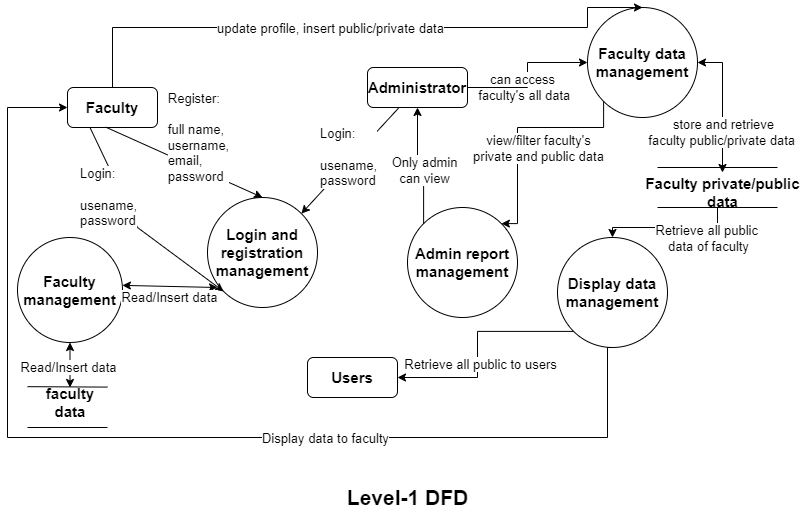

The diagram above was exported from draw.io. Its source (the exported page's mxGraphModel, read from the mxfile embedded in the PNG):
<mxGraphModel dx="1005" dy="595" grid="1" gridSize="10" guides="1" tooltips="1" connect="1" arrows="1" fold="1" page="1" pageScale="1" pageWidth="850" pageHeight="1100" math="0" shadow="0">
  <root>
    <mxCell id="0" />
    <mxCell id="1" parent="0" />
    <mxCell id="d7XJy2l1JlmCfFLryrPM-1" value="Login and registration management" style="ellipse;whiteSpace=wrap;html=1;aspect=fixed;fontSize=15;fontStyle=1" parent="1" vertex="1">
      <mxGeometry x="210" y="240" width="110" height="110" as="geometry" />
    </mxCell>
    <mxCell id="d7XJy2l1JlmCfFLryrPM-2" value="Faculty management" style="ellipse;whiteSpace=wrap;html=1;aspect=fixed;fontSize=15;fontStyle=1" parent="1" vertex="1">
      <mxGeometry x="20" y="280" width="105" height="105" as="geometry" />
    </mxCell>
    <mxCell id="BE79w4iS3xt2vKi8OsrU-31" style="edgeStyle=orthogonalEdgeStyle;rounded=0;orthogonalLoop=1;jettySize=auto;html=1;exitX=0;exitY=1;exitDx=0;exitDy=0;entryX=1;entryY=0;entryDx=0;entryDy=0;fontSize=10;" parent="1" source="d7XJy2l1JlmCfFLryrPM-3" target="d7XJy2l1JlmCfFLryrPM-4" edge="1">
      <mxGeometry relative="1" as="geometry">
        <Array as="points">
          <mxPoint x="606" y="170" />
          <mxPoint x="520" y="170" />
          <mxPoint x="520" y="266" />
        </Array>
      </mxGeometry>
    </mxCell>
    <mxCell id="BE79w4iS3xt2vKi8OsrU-32" value="view/filter faculty's&lt;br style=&quot;font-size: 13px;&quot;&gt;private and public data" style="edgeLabel;html=1;align=center;verticalAlign=middle;resizable=0;points=[];fontSize=13;" parent="BE79w4iS3xt2vKi8OsrU-31" vertex="1" connectable="0">
      <mxGeometry x="0.2187" y="-1" relative="1" as="geometry">
        <mxPoint x="21" y="-4" as="offset" />
      </mxGeometry>
    </mxCell>
    <mxCell id="BE79w4iS3xt2vKi8OsrU-36" style="edgeStyle=orthogonalEdgeStyle;rounded=0;orthogonalLoop=1;jettySize=auto;html=1;exitX=1;exitY=0.5;exitDx=0;exitDy=0;fontSize=10;startArrow=classic;startFill=1;" parent="1" source="d7XJy2l1JlmCfFLryrPM-3" target="BE79w4iS3xt2vKi8OsrU-35" edge="1">
      <mxGeometry relative="1" as="geometry" />
    </mxCell>
    <mxCell id="BE79w4iS3xt2vKi8OsrU-37" value="store and retrieve&lt;br style=&quot;font-size: 13px;&quot;&gt;faculty public/private data&amp;nbsp;" style="edgeLabel;html=1;align=center;verticalAlign=middle;resizable=0;points=[];fontSize=13;" parent="BE79w4iS3xt2vKi8OsrU-36" vertex="1" connectable="0">
      <mxGeometry x="-0.1101" relative="1" as="geometry">
        <mxPoint y="34" as="offset" />
      </mxGeometry>
    </mxCell>
    <mxCell id="d7XJy2l1JlmCfFLryrPM-3" value="Faculty data management" style="ellipse;whiteSpace=wrap;html=1;aspect=fixed;fontSize=15;fontStyle=1" parent="1" vertex="1">
      <mxGeometry x="590" y="50" width="110" height="110" as="geometry" />
    </mxCell>
    <mxCell id="d7XJy2l1JlmCfFLryrPM-4" value="Admin report management" style="ellipse;whiteSpace=wrap;html=1;aspect=fixed;fontSize=15;fontStyle=1" parent="1" vertex="1">
      <mxGeometry x="410" y="250" width="110" height="110" as="geometry" />
    </mxCell>
    <mxCell id="BE79w4iS3xt2vKi8OsrU-44" style="edgeStyle=orthogonalEdgeStyle;rounded=0;orthogonalLoop=1;jettySize=auto;html=1;exitX=0;exitY=1;exitDx=0;exitDy=0;entryX=1;entryY=0.5;entryDx=0;entryDy=0;fontSize=10;startArrow=none;startFill=0;endArrow=classic;endFill=1;" parent="1" source="d7XJy2l1JlmCfFLryrPM-7" target="d7XJy2l1JlmCfFLryrPM-10" edge="1">
      <mxGeometry relative="1" as="geometry" />
    </mxCell>
    <mxCell id="BE79w4iS3xt2vKi8OsrU-45" value="Retrieve all public to users" style="edgeLabel;html=1;align=center;verticalAlign=middle;resizable=0;points=[];fontSize=13;" parent="BE79w4iS3xt2vKi8OsrU-44" vertex="1" connectable="0">
      <mxGeometry x="0.1578" y="2" relative="1" as="geometry">
        <mxPoint as="offset" />
      </mxGeometry>
    </mxCell>
    <mxCell id="d7XJy2l1JlmCfFLryrPM-7" value="Display data management" style="ellipse;whiteSpace=wrap;html=1;aspect=fixed;fontSize=15;fontStyle=1" parent="1" vertex="1">
      <mxGeometry x="560" y="280" width="110" height="110" as="geometry" />
    </mxCell>
    <mxCell id="BE79w4iS3xt2vKi8OsrU-23" style="edgeStyle=orthogonalEdgeStyle;rounded=0;orthogonalLoop=1;jettySize=auto;html=1;exitX=0.5;exitY=0;exitDx=0;exitDy=0;entryX=0.5;entryY=0;entryDx=0;entryDy=0;fontSize=10;" parent="1" source="d7XJy2l1JlmCfFLryrPM-8" target="d7XJy2l1JlmCfFLryrPM-3" edge="1">
      <mxGeometry relative="1" as="geometry">
        <Array as="points">
          <mxPoint x="115" y="70" />
          <mxPoint x="590" y="70" />
          <mxPoint x="590" y="50" />
        </Array>
      </mxGeometry>
    </mxCell>
    <mxCell id="BE79w4iS3xt2vKi8OsrU-24" value="update profile, insert public/private data" style="edgeLabel;html=1;align=center;verticalAlign=middle;resizable=0;points=[];fontSize=13;" parent="BE79w4iS3xt2vKi8OsrU-23" vertex="1" connectable="0">
      <mxGeometry x="-0.0934" relative="1" as="geometry">
        <mxPoint as="offset" />
      </mxGeometry>
    </mxCell>
    <mxCell id="BE79w4iS3xt2vKi8OsrU-38" style="edgeStyle=orthogonalEdgeStyle;rounded=0;orthogonalLoop=1;jettySize=auto;html=1;exitX=0;exitY=0.5;exitDx=0;exitDy=0;entryX=0.5;entryY=1;entryDx=0;entryDy=0;fontSize=10;startArrow=classic;startFill=1;endArrow=none;endFill=0;" parent="1" source="d7XJy2l1JlmCfFLryrPM-8" target="d7XJy2l1JlmCfFLryrPM-7" edge="1">
      <mxGeometry relative="1" as="geometry">
        <Array as="points">
          <mxPoint x="10" y="150" />
          <mxPoint x="10" y="480" />
          <mxPoint x="610" y="480" />
        </Array>
      </mxGeometry>
    </mxCell>
    <mxCell id="BE79w4iS3xt2vKi8OsrU-39" value="Display data to faculty" style="edgeLabel;html=1;align=center;verticalAlign=middle;resizable=0;points=[];fontSize=13;" parent="BE79w4iS3xt2vKi8OsrU-38" vertex="1" connectable="0">
      <mxGeometry x="0.3034" relative="1" as="geometry">
        <mxPoint as="offset" />
      </mxGeometry>
    </mxCell>
    <mxCell id="d7XJy2l1JlmCfFLryrPM-8" value="Faculty" style="rounded=1;whiteSpace=wrap;html=1;fontSize=15;fontStyle=1" parent="1" vertex="1">
      <mxGeometry x="70" y="130" width="90" height="40" as="geometry" />
    </mxCell>
    <mxCell id="BE79w4iS3xt2vKi8OsrU-27" style="edgeStyle=orthogonalEdgeStyle;rounded=0;orthogonalLoop=1;jettySize=auto;html=1;exitX=1;exitY=0.5;exitDx=0;exitDy=0;fontSize=10;" parent="1" source="d7XJy2l1JlmCfFLryrPM-9" target="d7XJy2l1JlmCfFLryrPM-3" edge="1">
      <mxGeometry relative="1" as="geometry" />
    </mxCell>
    <mxCell id="BE79w4iS3xt2vKi8OsrU-40" style="edgeStyle=orthogonalEdgeStyle;rounded=0;orthogonalLoop=1;jettySize=auto;html=1;exitX=0.5;exitY=1;exitDx=0;exitDy=0;entryX=0;entryY=0;entryDx=0;entryDy=0;fontSize=10;startArrow=classic;startFill=1;endArrow=none;endFill=0;" parent="1" source="d7XJy2l1JlmCfFLryrPM-9" target="d7XJy2l1JlmCfFLryrPM-4" edge="1">
      <mxGeometry relative="1" as="geometry" />
    </mxCell>
    <mxCell id="BE79w4iS3xt2vKi8OsrU-41" value="Only admin&lt;br style=&quot;font-size: 13px;&quot;&gt;can view" style="edgeLabel;html=1;align=center;verticalAlign=middle;resizable=0;points=[];fontSize=13;" parent="BE79w4iS3xt2vKi8OsrU-40" vertex="1" connectable="0">
      <mxGeometry x="0.1371" relative="1" as="geometry">
        <mxPoint as="offset" />
      </mxGeometry>
    </mxCell>
    <mxCell id="d7XJy2l1JlmCfFLryrPM-9" value="Administrator" style="rounded=1;whiteSpace=wrap;html=1;fontSize=15;fontStyle=1" parent="1" vertex="1">
      <mxGeometry x="370" y="110" width="100" height="40" as="geometry" />
    </mxCell>
    <mxCell id="d7XJy2l1JlmCfFLryrPM-10" value="Users" style="rounded=1;whiteSpace=wrap;html=1;fontSize=15;fontStyle=1" parent="1" vertex="1">
      <mxGeometry x="310" y="400" width="90" height="40" as="geometry" />
    </mxCell>
    <mxCell id="BE79w4iS3xt2vKi8OsrU-2" value="" style="endArrow=classic;html=1;rounded=0;exitX=0.424;exitY=0.99;exitDx=0;exitDy=0;exitPerimeter=0;entryX=0.5;entryY=0;entryDx=0;entryDy=0;" parent="1" source="d7XJy2l1JlmCfFLryrPM-8" target="d7XJy2l1JlmCfFLryrPM-1" edge="1">
      <mxGeometry relative="1" as="geometry">
        <mxPoint x="370" y="370" as="sourcePoint" />
        <mxPoint x="470" y="370" as="targetPoint" />
      </mxGeometry>
    </mxCell>
    <mxCell id="BE79w4iS3xt2vKi8OsrU-3" value="&lt;div style=&quot;text-align: left ; font-size: 13px&quot;&gt;&lt;span style=&quot;background-color: rgb(255 , 255 , 255) ; color: rgb(0 , 0 , 0) ; font-size: 13px&quot;&gt;&lt;font style=&quot;font-size: 13px&quot;&gt;Register:&lt;/font&gt;&lt;/span&gt;&lt;/div&gt;&lt;div style=&quot;text-align: left ; font-size: 13px&quot;&gt;&lt;span style=&quot;background-color: rgb(255 , 255 , 255) ; color: rgb(0 , 0 , 0) ; font-size: 13px&quot;&gt;&lt;font style=&quot;font-size: 13px&quot;&gt;&lt;br style=&quot;font-size: 13px&quot;&gt;&lt;/font&gt;&lt;/span&gt;&lt;/div&gt;&lt;div style=&quot;text-align: left ; font-size: 13px&quot;&gt;&lt;span style=&quot;background-color: rgb(255 , 255 , 255) ; color: rgb(0 , 0 , 0) ; font-size: 13px&quot;&gt;&lt;font style=&quot;font-size: 13px&quot;&gt;full name,&lt;/font&gt;&lt;/span&gt;&lt;/div&gt;&lt;div style=&quot;text-align: left ; font-size: 13px&quot;&gt;&lt;span style=&quot;background-color: rgb(255 , 255 , 255) ; color: rgb(0 , 0 , 0) ; font-size: 13px&quot;&gt;&lt;font style=&quot;font-size: 13px&quot;&gt;username,&lt;/font&gt;&lt;/span&gt;&lt;/div&gt;&lt;div style=&quot;text-align: left ; font-size: 13px&quot;&gt;&lt;span style=&quot;background-color: rgb(255 , 255 , 255) ; color: rgb(0 , 0 , 0) ; font-size: 13px&quot;&gt;&lt;font style=&quot;font-size: 13px&quot;&gt;email,&lt;/font&gt;&lt;/span&gt;&lt;/div&gt;&lt;div style=&quot;text-align: left ; font-size: 13px&quot;&gt;&lt;span style=&quot;background-color: rgb(255 , 255 , 255) ; color: rgb(0 , 0 , 0) ; font-size: 13px&quot;&gt;&lt;font style=&quot;font-size: 13px&quot;&gt;password&lt;/font&gt;&lt;/span&gt;&lt;/div&gt;" style="edgeLabel;resizable=0;html=1;align=center;verticalAlign=middle;fontSize=13;" parent="BE79w4iS3xt2vKi8OsrU-2" connectable="0" vertex="1">
      <mxGeometry relative="1" as="geometry">
        <mxPoint x="14" y="-25" as="offset" />
      </mxGeometry>
    </mxCell>
    <mxCell id="BE79w4iS3xt2vKi8OsrU-4" value="" style="endArrow=classic;html=1;rounded=0;exitX=0.25;exitY=1;exitDx=0;exitDy=0;entryX=0;entryY=1;entryDx=0;entryDy=0;" parent="1" source="d7XJy2l1JlmCfFLryrPM-8" target="d7XJy2l1JlmCfFLryrPM-1" edge="1">
      <mxGeometry relative="1" as="geometry">
        <mxPoint x="250" y="260" as="sourcePoint" />
        <mxPoint x="350" y="260" as="targetPoint" />
        <Array as="points">
          <mxPoint x="140" y="270" />
        </Array>
      </mxGeometry>
    </mxCell>
    <mxCell id="BE79w4iS3xt2vKi8OsrU-5" value="Login:&lt;br style=&quot;font-size: 13px;&quot;&gt;&lt;br style=&quot;font-size: 13px;&quot;&gt;usename,&lt;br style=&quot;font-size: 13px;&quot;&gt;password" style="edgeLabel;resizable=0;html=1;align=left;verticalAlign=middle;fontSize=13;" parent="BE79w4iS3xt2vKi8OsrU-4" connectable="0" vertex="1">
      <mxGeometry relative="1" as="geometry">
        <mxPoint x="-58" y="-29" as="offset" />
      </mxGeometry>
    </mxCell>
    <mxCell id="BE79w4iS3xt2vKi8OsrU-7" value="" style="endArrow=classic;html=1;rounded=0;fontSize=10;entryX=1;entryY=0;entryDx=0;entryDy=0;" parent="1" source="d7XJy2l1JlmCfFLryrPM-9" target="d7XJy2l1JlmCfFLryrPM-1" edge="1">
      <mxGeometry relative="1" as="geometry">
        <mxPoint x="240" y="250" as="sourcePoint" />
        <mxPoint x="340" y="250" as="targetPoint" />
      </mxGeometry>
    </mxCell>
    <mxCell id="BE79w4iS3xt2vKi8OsrU-8" value="&lt;span style=&quot;font-size: 13px;&quot;&gt;Login:&lt;/span&gt;&lt;br style=&quot;font-size: 13px;&quot;&gt;&lt;br style=&quot;font-size: 13px;&quot;&gt;&lt;span style=&quot;font-size: 13px;&quot;&gt;usename,&lt;/span&gt;&lt;br style=&quot;font-size: 13px;&quot;&gt;&lt;span style=&quot;font-size: 13px;&quot;&gt;password&lt;/span&gt;" style="edgeLabel;resizable=0;html=1;align=left;verticalAlign=middle;fontSize=13;" parent="BE79w4iS3xt2vKi8OsrU-7" connectable="0" vertex="1">
      <mxGeometry relative="1" as="geometry">
        <mxPoint x="-32" y="-3" as="offset" />
      </mxGeometry>
    </mxCell>
    <mxCell id="BE79w4iS3xt2vKi8OsrU-11" value="" style="endArrow=none;html=1;rounded=0;fontSize=10;startArrow=none;" parent="1" edge="1">
      <mxGeometry width="50" height="50" relative="1" as="geometry">
        <mxPoint x="30" y="429.16999999999996" as="sourcePoint" />
        <mxPoint x="110" y="429.59" as="targetPoint" />
      </mxGeometry>
    </mxCell>
    <mxCell id="BE79w4iS3xt2vKi8OsrU-12" value="" style="endArrow=none;html=1;rounded=0;fontSize=10;" parent="1" edge="1">
      <mxGeometry width="50" height="50" relative="1" as="geometry">
        <mxPoint x="30" y="470" as="sourcePoint" />
        <mxPoint x="110" y="470" as="targetPoint" />
      </mxGeometry>
    </mxCell>
    <mxCell id="BE79w4iS3xt2vKi8OsrU-13" value="faculty data" style="text;html=1;strokeColor=none;fillColor=none;align=center;verticalAlign=middle;whiteSpace=wrap;rounded=0;fontSize=15;fontStyle=1" parent="1" vertex="1">
      <mxGeometry x="42.5" y="430" width="60" height="30" as="geometry" />
    </mxCell>
    <mxCell id="BE79w4iS3xt2vKi8OsrU-16" value="" style="endArrow=classic;startArrow=classic;html=1;rounded=0;fontSize=10;exitX=0.999;exitY=0.456;exitDx=0;exitDy=0;exitPerimeter=0;" parent="1" source="d7XJy2l1JlmCfFLryrPM-2" edge="1">
      <mxGeometry width="50" height="50" relative="1" as="geometry">
        <mxPoint x="130" y="410" as="sourcePoint" />
        <mxPoint x="220" y="330" as="targetPoint" />
      </mxGeometry>
    </mxCell>
    <mxCell id="BE79w4iS3xt2vKi8OsrU-17" value="Read/Insert data" style="edgeLabel;html=1;align=center;verticalAlign=middle;resizable=0;points=[];fontSize=13;rotation=0;" parent="BE79w4iS3xt2vKi8OsrU-16" vertex="1" connectable="0">
      <mxGeometry x="0.1402" y="-2" relative="1" as="geometry">
        <mxPoint x="-7" y="8" as="offset" />
      </mxGeometry>
    </mxCell>
    <mxCell id="BE79w4iS3xt2vKi8OsrU-19" value="" style="endArrow=classic;startArrow=classic;html=1;rounded=0;fontSize=10;entryX=0.5;entryY=1;entryDx=0;entryDy=0;" parent="1" source="BE79w4iS3xt2vKi8OsrU-13" target="d7XJy2l1JlmCfFLryrPM-2" edge="1">
      <mxGeometry width="50" height="50" relative="1" as="geometry">
        <mxPoint x="130" y="410" as="sourcePoint" />
        <mxPoint x="180" y="360" as="targetPoint" />
      </mxGeometry>
    </mxCell>
    <mxCell id="BE79w4iS3xt2vKi8OsrU-20" value="Read/Insert data" style="edgeLabel;html=1;align=center;verticalAlign=middle;resizable=0;points=[];fontSize=13;" parent="1" vertex="1" connectable="0">
      <mxGeometry x="70.00233884746771" y="409.9968650655626" as="geometry" />
    </mxCell>
    <mxCell id="BE79w4iS3xt2vKi8OsrU-34" value="" style="endArrow=none;html=1;rounded=0;fontSize=10;" parent="1" edge="1">
      <mxGeometry width="50" height="50" relative="1" as="geometry">
        <mxPoint x="660" y="250" as="sourcePoint" />
        <mxPoint x="780" y="250" as="targetPoint" />
      </mxGeometry>
    </mxCell>
    <mxCell id="BE79w4iS3xt2vKi8OsrU-42" value="" style="endArrow=classic;html=1;rounded=0;fontSize=10;entryX=0.5;entryY=0;entryDx=0;entryDy=0;" parent="1" target="d7XJy2l1JlmCfFLryrPM-7" edge="1">
      <mxGeometry relative="1" as="geometry">
        <mxPoint x="720" y="250" as="sourcePoint" />
        <mxPoint x="490" y="370" as="targetPoint" />
        <Array as="points">
          <mxPoint x="720" y="270" />
          <mxPoint x="615" y="270" />
        </Array>
      </mxGeometry>
    </mxCell>
    <mxCell id="BE79w4iS3xt2vKi8OsrU-43" value="Retrieve all public &lt;br style=&quot;font-size: 13px;&quot;&gt;data of faculty" style="edgeLabel;resizable=0;html=1;align=center;verticalAlign=middle;fontSize=13;" parent="BE79w4iS3xt2vKi8OsrU-42" connectable="0" vertex="1">
      <mxGeometry relative="1" as="geometry">
        <mxPoint x="38" y="10" as="offset" />
      </mxGeometry>
    </mxCell>
    <mxCell id="BE79w4iS3xt2vKi8OsrU-35" value="Faculty private/public&lt;br style=&quot;font-size: 15px;&quot;&gt;data" style="text;html=1;align=center;verticalAlign=middle;resizable=0;points=[];autosize=1;strokeColor=none;fillColor=none;fontSize=15;fontStyle=1" parent="1" vertex="1">
      <mxGeometry x="640" y="215" width="170" height="40" as="geometry" />
    </mxCell>
    <mxCell id="BE79w4iS3xt2vKi8OsrU-46" value="" style="endArrow=none;html=1;rounded=0;fontSize=10;" parent="1" edge="1">
      <mxGeometry width="50" height="50" relative="1" as="geometry">
        <mxPoint x="660" y="210" as="sourcePoint" />
        <mxPoint x="780" y="210" as="targetPoint" />
        <Array as="points" />
      </mxGeometry>
    </mxCell>
    <mxCell id="BE79w4iS3xt2vKi8OsrU-47" value="&lt;b&gt;&lt;font style=&quot;font-size: 21px&quot;&gt;Level-1 DFD&lt;/font&gt;&lt;/b&gt;" style="text;html=1;align=center;verticalAlign=middle;resizable=0;points=[];autosize=1;strokeColor=none;fillColor=none;fontSize=10;" parent="1" vertex="1">
      <mxGeometry x="340" y="530" width="140" height="20" as="geometry" />
    </mxCell>
    <mxCell id="BE79w4iS3xt2vKi8OsrU-49" value="&lt;span style=&quot;background-color: rgb(255, 255, 255); font-size: 13px;&quot;&gt;&lt;span style=&quot;font-size: 13px;&quot;&gt;can access&lt;/span&gt;&lt;br style=&quot;font-size: 13px;&quot;&gt;&lt;span style=&quot;font-size: 13px;&quot;&gt;&amp;nbsp;faculty's all data&lt;/span&gt;&lt;/span&gt;" style="text;html=1;align=center;verticalAlign=middle;resizable=0;points=[];autosize=1;strokeColor=none;fillColor=none;fontSize=13;perimeterSpacing=5;strokeWidth=0;" parent="1" vertex="1">
      <mxGeometry x="470" y="110" width="110" height="40" as="geometry" />
    </mxCell>
  </root>
</mxGraphModel>